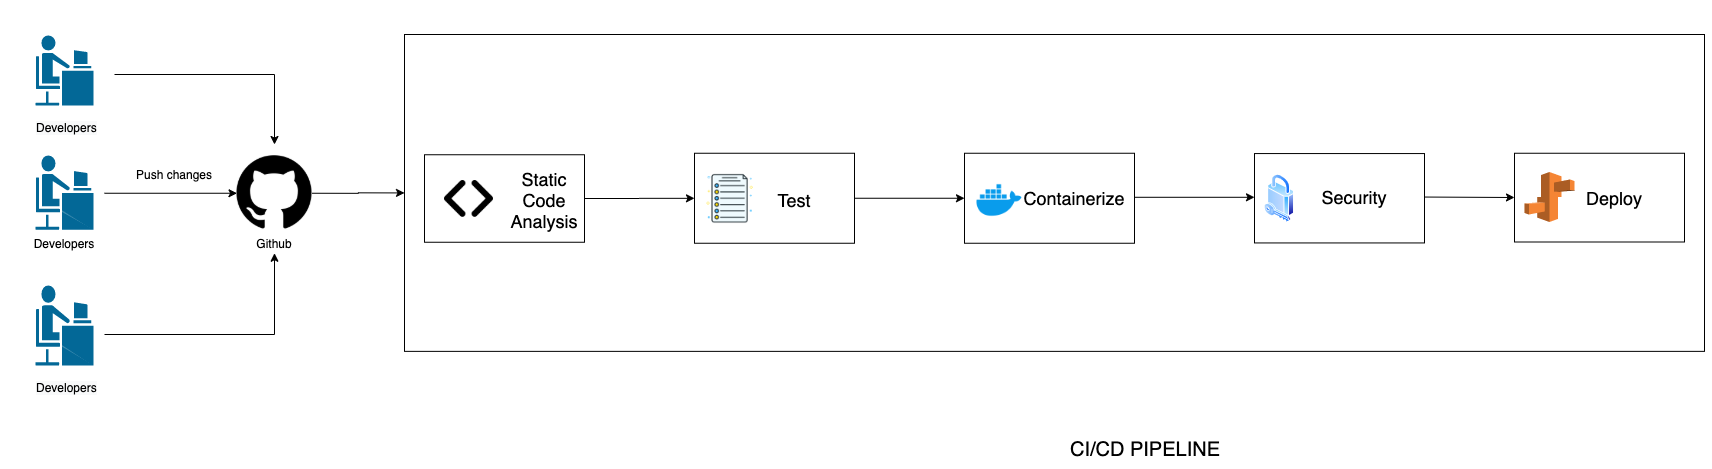

The diagram above was exported from draw.io. Its source (the exported page's mxGraphModel, read from the mxfile embedded in the PNG):
<mxGraphModel dx="2163" dy="1145" grid="1" gridSize="10" guides="1" tooltips="1" connect="1" arrows="1" fold="1" page="1" pageScale="1" pageWidth="827" pageHeight="1169" math="0" shadow="0">
  <root>
    <mxCell id="0" />
    <mxCell id="1" parent="0" />
    <mxCell id="9hVSYyHcbbImFxZ0NjXY-35" value="" style="rounded=0;whiteSpace=wrap;html=1;" vertex="1" parent="1">
      <mxGeometry x="390" y="160" width="1300" height="316.87" as="geometry" />
    </mxCell>
    <mxCell id="9hVSYyHcbbImFxZ0NjXY-74" style="edgeStyle=orthogonalEdgeStyle;rounded=0;orthogonalLoop=1;jettySize=auto;html=1;exitX=1;exitY=0.5;exitDx=0;exitDy=0;entryX=0;entryY=0.5;entryDx=0;entryDy=0;" edge="1" parent="1" source="9hVSYyHcbbImFxZ0NjXY-1" target="9hVSYyHcbbImFxZ0NjXY-35">
      <mxGeometry relative="1" as="geometry" />
    </mxCell>
    <mxCell id="9hVSYyHcbbImFxZ0NjXY-1" value="" style="shape=image;html=1;verticalAlign=top;verticalLabelPosition=bottom;labelBackgroundColor=#ffffff;imageAspect=0;aspect=fixed;image=https://cdn0.iconfinder.com/data/icons/octicons/1024/mark-github-128.png" vertex="1" parent="1">
      <mxGeometry x="222.5" y="281.25" width="75" height="75" as="geometry" />
    </mxCell>
    <mxCell id="9hVSYyHcbbImFxZ0NjXY-5" style="edgeStyle=orthogonalEdgeStyle;rounded=0;orthogonalLoop=1;jettySize=auto;html=1;exitX=1;exitY=0.5;exitDx=0;exitDy=0;entryX=0;entryY=0.5;entryDx=0;entryDy=0;" edge="1" parent="1" target="9hVSYyHcbbImFxZ0NjXY-1">
      <mxGeometry relative="1" as="geometry">
        <mxPoint x="90" y="318.75" as="sourcePoint" />
      </mxGeometry>
    </mxCell>
    <mxCell id="9hVSYyHcbbImFxZ0NjXY-6" value="Developers" style="text;html=1;strokeColor=none;fillColor=none;align=center;verticalAlign=middle;whiteSpace=wrap;rounded=0;" vertex="1" parent="1">
      <mxGeometry x="30" y="358.75" width="40" height="20" as="geometry" />
    </mxCell>
    <mxCell id="9hVSYyHcbbImFxZ0NjXY-8" style="edgeStyle=orthogonalEdgeStyle;rounded=0;orthogonalLoop=1;jettySize=auto;html=1;exitX=0.5;exitY=1;exitDx=0;exitDy=0;" edge="1" parent="1" source="9hVSYyHcbbImFxZ0NjXY-6" target="9hVSYyHcbbImFxZ0NjXY-6">
      <mxGeometry relative="1" as="geometry" />
    </mxCell>
    <mxCell id="9hVSYyHcbbImFxZ0NjXY-9" value="Push changes" style="text;html=1;strokeColor=none;fillColor=none;align=center;verticalAlign=middle;whiteSpace=wrap;rounded=0;" vertex="1" parent="1">
      <mxGeometry x="80" y="290" width="160" height="20" as="geometry" />
    </mxCell>
    <mxCell id="9hVSYyHcbbImFxZ0NjXY-10" value="Github" style="text;html=1;strokeColor=none;fillColor=none;align=center;verticalAlign=middle;whiteSpace=wrap;rounded=0;" vertex="1" parent="1">
      <mxGeometry x="240" y="358.75" width="40" height="20" as="geometry" />
    </mxCell>
    <mxCell id="9hVSYyHcbbImFxZ0NjXY-18" value="" style="edgeStyle=orthogonalEdgeStyle;rounded=0;orthogonalLoop=1;jettySize=auto;html=1;" edge="1" parent="1" source="9hVSYyHcbbImFxZ0NjXY-14" target="9hVSYyHcbbImFxZ0NjXY-17">
      <mxGeometry relative="1" as="geometry" />
    </mxCell>
    <mxCell id="9hVSYyHcbbImFxZ0NjXY-14" value="&lt;br&gt;&lt;br&gt;" style="rounded=0;whiteSpace=wrap;html=1;" vertex="1" parent="1">
      <mxGeometry x="410" y="280.25" width="160" height="87.5" as="geometry" />
    </mxCell>
    <mxCell id="9hVSYyHcbbImFxZ0NjXY-16" value="&lt;font style=&quot;font-size: 18px&quot;&gt;Static Code Analysis&lt;/font&gt;" style="text;html=1;strokeColor=none;fillColor=none;align=center;verticalAlign=middle;whiteSpace=wrap;rounded=0;" vertex="1" parent="1">
      <mxGeometry x="490" y="316.25" width="80" height="20" as="geometry" />
    </mxCell>
    <mxCell id="9hVSYyHcbbImFxZ0NjXY-25" style="edgeStyle=orthogonalEdgeStyle;rounded=0;orthogonalLoop=1;jettySize=auto;html=1;entryX=0;entryY=0.5;entryDx=0;entryDy=0;" edge="1" parent="1" source="9hVSYyHcbbImFxZ0NjXY-17" target="9hVSYyHcbbImFxZ0NjXY-22">
      <mxGeometry relative="1" as="geometry" />
    </mxCell>
    <mxCell id="9hVSYyHcbbImFxZ0NjXY-17" value="" style="rounded=0;whiteSpace=wrap;html=1;" vertex="1" parent="1">
      <mxGeometry x="680" y="278.75" width="160" height="90" as="geometry" />
    </mxCell>
    <mxCell id="9hVSYyHcbbImFxZ0NjXY-20" value="&lt;font style=&quot;font-size: 18px&quot;&gt;Test&lt;/font&gt;" style="text;html=1;strokeColor=none;fillColor=none;align=center;verticalAlign=middle;whiteSpace=wrap;rounded=0;" vertex="1" parent="1">
      <mxGeometry x="760" y="316" width="40" height="20" as="geometry" />
    </mxCell>
    <mxCell id="9hVSYyHcbbImFxZ0NjXY-22" value="" style="rounded=0;whiteSpace=wrap;html=1;" vertex="1" parent="1">
      <mxGeometry x="950" y="278.75" width="170" height="90" as="geometry" />
    </mxCell>
    <mxCell id="9hVSYyHcbbImFxZ0NjXY-26" value="&lt;font style=&quot;font-size: 18px&quot;&gt;Containerize&lt;/font&gt;" style="text;html=1;strokeColor=none;fillColor=none;align=center;verticalAlign=middle;whiteSpace=wrap;rounded=0;" vertex="1" parent="1">
      <mxGeometry x="1040" y="314.4" width="40" height="20" as="geometry" />
    </mxCell>
    <mxCell id="9hVSYyHcbbImFxZ0NjXY-27" value="" style="rounded=0;whiteSpace=wrap;html=1;" vertex="1" parent="1">
      <mxGeometry x="1240" y="279.06" width="170" height="89.38" as="geometry" />
    </mxCell>
    <mxCell id="9hVSYyHcbbImFxZ0NjXY-33" value="" style="shape=image;html=1;verticalAlign=top;verticalLabelPosition=bottom;labelBackgroundColor=#ffffff;imageAspect=0;aspect=fixed;image=https://cdn4.iconfinder.com/data/icons/logos-and-brands/512/97_Docker_logo_logos-128.png" vertex="1" parent="1">
      <mxGeometry x="960" y="301" width="50" height="50" as="geometry" />
    </mxCell>
    <mxCell id="9hVSYyHcbbImFxZ0NjXY-45" style="edgeStyle=orthogonalEdgeStyle;rounded=0;orthogonalLoop=1;jettySize=auto;html=1;exitX=1;exitY=0.5;exitDx=0;exitDy=0;entryX=0.5;entryY=1;entryDx=0;entryDy=0;" edge="1" parent="1" target="9hVSYyHcbbImFxZ0NjXY-10">
      <mxGeometry relative="1" as="geometry">
        <mxPoint x="90" y="460" as="sourcePoint" />
      </mxGeometry>
    </mxCell>
    <mxCell id="9hVSYyHcbbImFxZ0NjXY-46" style="edgeStyle=orthogonalEdgeStyle;rounded=0;orthogonalLoop=1;jettySize=auto;html=1;exitX=1;exitY=0.5;exitDx=0;exitDy=0;" edge="1" parent="1">
      <mxGeometry relative="1" as="geometry">
        <mxPoint x="260" y="270" as="targetPoint" />
        <mxPoint x="100" y="200" as="sourcePoint" />
      </mxGeometry>
    </mxCell>
    <mxCell id="9hVSYyHcbbImFxZ0NjXY-47" value="&lt;meta charset=&quot;utf-8&quot;&gt;&lt;span style=&quot;color: rgb(0, 0, 0); font-family: helvetica; font-size: 12px; font-style: normal; font-weight: 400; letter-spacing: normal; text-align: center; text-indent: 0px; text-transform: none; word-spacing: 0px; background-color: rgb(248, 249, 250); display: inline; float: none;&quot;&gt;Developers&lt;/span&gt;" style="text;whiteSpace=wrap;html=1;" vertex="1" parent="1">
      <mxGeometry x="20" y="500" width="90" height="30" as="geometry" />
    </mxCell>
    <mxCell id="9hVSYyHcbbImFxZ0NjXY-48" value="&lt;meta charset=&quot;utf-8&quot;&gt;&lt;span style=&quot;color: rgb(0, 0, 0); font-family: helvetica; font-size: 12px; font-style: normal; font-weight: 400; letter-spacing: normal; text-align: center; text-indent: 0px; text-transform: none; word-spacing: 0px; background-color: rgb(248, 249, 250); display: inline; float: none;&quot;&gt;Developers&lt;/span&gt;" style="text;whiteSpace=wrap;html=1;" vertex="1" parent="1">
      <mxGeometry x="20" y="240" width="90" height="30" as="geometry" />
    </mxCell>
    <mxCell id="9hVSYyHcbbImFxZ0NjXY-49" value="" style="shape=image;html=1;verticalAlign=top;verticalLabelPosition=bottom;labelBackgroundColor=#ffffff;imageAspect=0;aspect=fixed;image=https://cdn0.iconfinder.com/data/icons/job-seeker/256/test_job_seeker_employee_unemployee_work-128.png" vertex="1" parent="1">
      <mxGeometry x="690" y="298.75" width="51.25" height="51.25" as="geometry" />
    </mxCell>
    <mxCell id="9hVSYyHcbbImFxZ0NjXY-50" value="" style="shape=mxgraph.cisco.people.androgenous_person;html=1;pointerEvents=1;dashed=0;fillColor=#036897;strokeColor=#ffffff;strokeWidth=2;verticalLabelPosition=bottom;verticalAlign=top;align=center;outlineConnect=0;" vertex="1" parent="1">
      <mxGeometry x="20" y="160" width="60" height="72" as="geometry" />
    </mxCell>
    <mxCell id="9hVSYyHcbbImFxZ0NjXY-51" value="" style="shape=mxgraph.cisco.people.androgenous_person;html=1;pointerEvents=1;dashed=0;fillColor=#036897;strokeColor=#ffffff;strokeWidth=2;verticalLabelPosition=bottom;verticalAlign=top;align=center;outlineConnect=0;" vertex="1" parent="1">
      <mxGeometry x="20" y="280" width="60" height="76.25" as="geometry" />
    </mxCell>
    <mxCell id="9hVSYyHcbbImFxZ0NjXY-52" value="" style="shape=mxgraph.cisco.people.androgenous_person;html=1;pointerEvents=1;dashed=0;fillColor=#036897;strokeColor=#ffffff;strokeWidth=2;verticalLabelPosition=bottom;verticalAlign=top;align=center;outlineConnect=0;" vertex="1" parent="1">
      <mxGeometry x="20" y="410" width="60" height="82" as="geometry" />
    </mxCell>
    <mxCell id="9hVSYyHcbbImFxZ0NjXY-53" value="&lt;font style=&quot;font-size: 20px&quot;&gt;CI/CD PIPELINE&lt;/font&gt;" style="text;html=1;strokeColor=none;fillColor=none;align=center;verticalAlign=middle;whiteSpace=wrap;rounded=0;" vertex="1" parent="1">
      <mxGeometry x="961" y="565" width="340" height="20" as="geometry" />
    </mxCell>
    <mxCell id="9hVSYyHcbbImFxZ0NjXY-57" value="" style="shape=image;html=1;verticalAlign=top;verticalLabelPosition=bottom;labelBackgroundColor=#ffffff;imageAspect=0;aspect=fixed;image=https://cdn4.iconfinder.com/data/icons/wirecons-free-vector-icons/32/code-128.png" vertex="1" parent="1">
      <mxGeometry x="430" y="299.88" width="49" height="49" as="geometry" />
    </mxCell>
    <mxCell id="9hVSYyHcbbImFxZ0NjXY-58" value="" style="rounded=0;whiteSpace=wrap;html=1;" vertex="1" parent="1">
      <mxGeometry x="1500" y="278.75" width="170" height="88.75" as="geometry" />
    </mxCell>
    <mxCell id="9hVSYyHcbbImFxZ0NjXY-61" value="" style="aspect=fixed;perimeter=ellipsePerimeter;html=1;align=center;shadow=0;dashed=0;spacingTop=3;image;image=img/lib/active_directory/security.svg;" vertex="1" parent="1">
      <mxGeometry x="1250" y="299.88" width="30" height="47.62" as="geometry" />
    </mxCell>
    <mxCell id="9hVSYyHcbbImFxZ0NjXY-69" value="" style="endArrow=classic;html=1;" edge="1" parent="1">
      <mxGeometry width="50" height="50" relative="1" as="geometry">
        <mxPoint x="1120" y="322.79" as="sourcePoint" />
        <mxPoint x="1240" y="322.79" as="targetPoint" />
      </mxGeometry>
    </mxCell>
    <mxCell id="9hVSYyHcbbImFxZ0NjXY-70" value="&lt;font style=&quot;font-size: 18px&quot;&gt;Security&lt;/font&gt;" style="text;html=1;strokeColor=none;fillColor=none;align=center;verticalAlign=middle;whiteSpace=wrap;rounded=0;" vertex="1" parent="1">
      <mxGeometry x="1320" y="313.37" width="40" height="20" as="geometry" />
    </mxCell>
    <mxCell id="9hVSYyHcbbImFxZ0NjXY-71" value="" style="endArrow=classic;html=1;" edge="1" parent="1">
      <mxGeometry width="50" height="50" relative="1" as="geometry">
        <mxPoint x="1410" y="322.53999999999996" as="sourcePoint" />
        <mxPoint x="1500" y="323" as="targetPoint" />
      </mxGeometry>
    </mxCell>
    <mxCell id="9hVSYyHcbbImFxZ0NjXY-72" value="" style="outlineConnect=0;dashed=0;verticalLabelPosition=bottom;verticalAlign=top;align=center;html=1;shape=mxgraph.aws3.elastic_beanstalk;fillColor=#F58534;gradientColor=none;" vertex="1" parent="1">
      <mxGeometry x="1510" y="297.5" width="50" height="50" as="geometry" />
    </mxCell>
    <mxCell id="9hVSYyHcbbImFxZ0NjXY-73" value="&lt;font style=&quot;font-size: 18px&quot;&gt;Deploy&lt;/font&gt;" style="text;html=1;strokeColor=none;fillColor=none;align=center;verticalAlign=middle;whiteSpace=wrap;rounded=0;" vertex="1" parent="1">
      <mxGeometry x="1580" y="314" width="40" height="20" as="geometry" />
    </mxCell>
  </root>
</mxGraphModel>